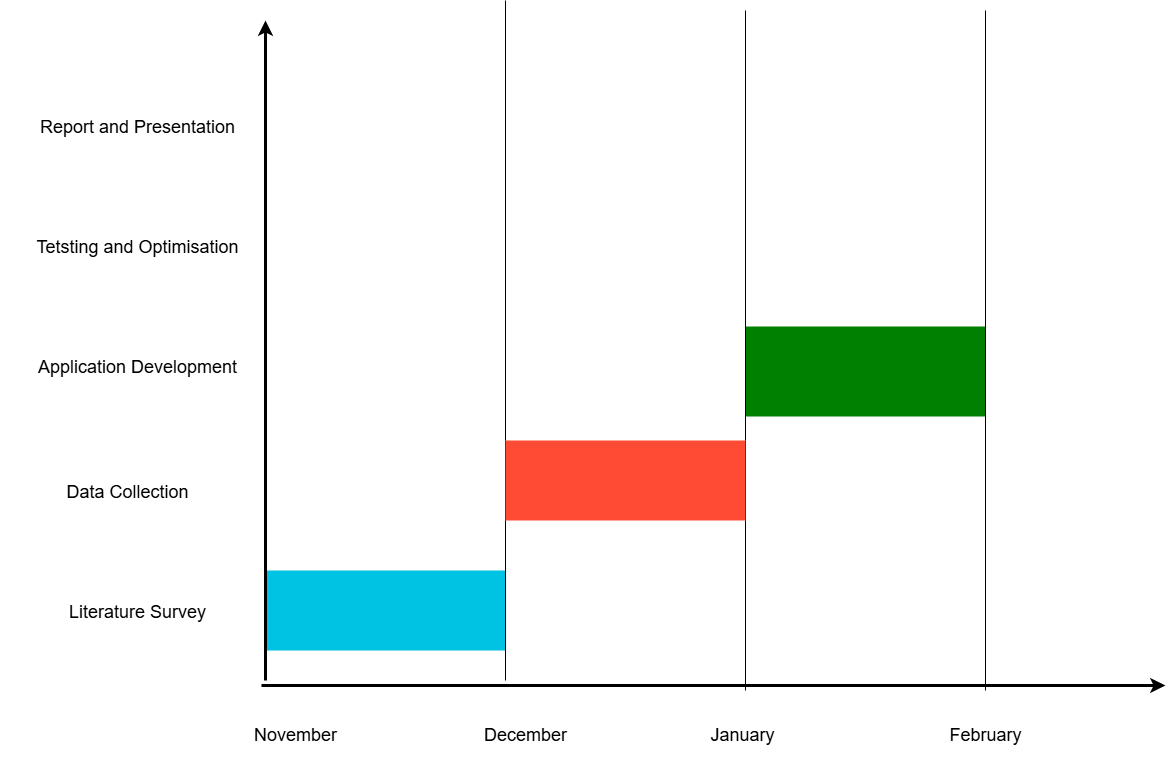

The diagram above was exported from draw.io. Its source (the exported page's mxGraphModel, read from the mxfile embedded in the PNG):
<mxGraphModel dx="-536" dy="-73" grid="1" gridSize="10" guides="1" tooltips="1" connect="1" arrows="1" fold="1" page="1" pageScale="1" pageWidth="1169" pageHeight="827" background="none" math="0" shadow="0">
  <root>
    <mxCell id="0" />
    <mxCell id="1" parent="0" />
    <mxCell id="723" value="" style="whiteSpace=wrap;fillColor=#00C2E2&#10;;gradientColor=none;gradientDirection=east;strokeColor=none;html=1;fontColor=#23445d;" parent="1" vertex="1">
      <mxGeometry x="3000" y="1440" width="240" height="80" as="geometry" />
    </mxCell>
    <mxCell id="727" value="" style="edgeStyle=none;html=1;fontColor=#000000;strokeWidth=3;strokeColor=#000000;" parent="1" edge="1">
      <mxGeometry width="100" height="100" relative="1" as="geometry">
        <mxPoint x="3000" y="1550" as="sourcePoint" />
        <mxPoint x="3000" y="890" as="targetPoint" />
      </mxGeometry>
    </mxCell>
    <mxCell id="729" value="" style="whiteSpace=wrap;fillColor=green;gradientColor=none;gradientDirection=east;strokeColor=none;html=1;fontColor=#23445d;" parent="1" vertex="1">
      <mxGeometry x="3480" y="1196" width="240" height="90" as="geometry" />
    </mxCell>
    <mxCell id="734" value="" style="edgeStyle=none;html=1;fontColor=#000000;strokeWidth=3;strokeColor=#000000;" parent="1" edge="1">
      <mxGeometry width="100" height="100" relative="1" as="geometry">
        <mxPoint x="2996" y="1555" as="sourcePoint" />
        <mxPoint x="3900" y="1555" as="targetPoint" />
      </mxGeometry>
    </mxCell>
    <mxCell id="746" value="Literature Survey" style="text;spacingTop=-5;align=center;verticalAlign=middle;fontStyle=0;html=1;fontSize=18;points=[]" parent="1" vertex="1">
      <mxGeometry x="2744.5" y="1456.5" width="255.5" height="55" as="geometry" />
    </mxCell>
    <mxCell id="33IBupRPmyPPl3jSLcPR-753" value="Report and Presentation" style="text;spacingTop=-5;align=center;verticalAlign=middle;fontStyle=0;html=1;fontSize=18;points=[]" parent="1" vertex="1">
      <mxGeometry x="2744.5" y="969" width="255.5" height="60" as="geometry" />
    </mxCell>
    <mxCell id="33IBupRPmyPPl3jSLcPR-754" value="Tetsting and Optimisation" style="text;spacingTop=-5;align=center;verticalAlign=middle;fontStyle=0;html=1;fontSize=18;points=[]" parent="1" vertex="1">
      <mxGeometry x="2744.5" y="1094" width="255.5" height="50" as="geometry" />
    </mxCell>
    <mxCell id="33IBupRPmyPPl3jSLcPR-755" value="Application Development" style="text;spacingTop=-5;align=center;verticalAlign=middle;fontStyle=0;html=1;fontSize=18;points=[]" parent="1" vertex="1">
      <mxGeometry x="2744.5" y="1216.5" width="255.5" height="45" as="geometry" />
    </mxCell>
    <mxCell id="33IBupRPmyPPl3jSLcPR-756" value="Data Collection" style="text;spacingTop=-5;align=center;verticalAlign=middle;fontStyle=0;html=1;fontSize=18;points=[]" parent="1" vertex="1">
      <mxGeometry x="2734.5" y="1336.5" width="255.5" height="55" as="geometry" />
    </mxCell>
    <mxCell id="k6nODpx1uArmeUdT19cF-752" value="" style="endArrow=none;html=1;rounded=0;" parent="1" edge="1">
      <mxGeometry width="50" height="50" relative="1" as="geometry">
        <mxPoint x="3240" y="1550" as="sourcePoint" />
        <mxPoint x="3240" y="870" as="targetPoint" />
      </mxGeometry>
    </mxCell>
    <mxCell id="k6nODpx1uArmeUdT19cF-754" value="" style="endArrow=none;html=1;rounded=0;" parent="1" edge="1">
      <mxGeometry width="50" height="50" relative="1" as="geometry">
        <mxPoint x="3480" y="1560" as="sourcePoint" />
        <mxPoint x="3480" y="880" as="targetPoint" />
      </mxGeometry>
    </mxCell>
    <mxCell id="k6nODpx1uArmeUdT19cF-755" value="" style="endArrow=none;html=1;rounded=0;" parent="1" edge="1">
      <mxGeometry width="50" height="50" relative="1" as="geometry">
        <mxPoint x="3720" y="1560" as="sourcePoint" />
        <mxPoint x="3720" y="880" as="targetPoint" />
      </mxGeometry>
    </mxCell>
    <mxCell id="k6nODpx1uArmeUdT19cF-765" value="January" style="text;spacingTop=-5;align=center;verticalAlign=middle;fontStyle=0;html=1;fontSize=18;points=[]" parent="1" vertex="1">
      <mxGeometry x="3447" y="1580" width="60" height="55" as="geometry" />
    </mxCell>
    <mxCell id="k6nODpx1uArmeUdT19cF-766" value="February" style="text;spacingTop=-5;align=center;verticalAlign=middle;fontStyle=0;html=1;fontSize=18;points=[]" parent="1" vertex="1">
      <mxGeometry x="3690" y="1580" width="60" height="55" as="geometry" />
    </mxCell>
    <mxCell id="k6nODpx1uArmeUdT19cF-767" value="December" style="text;spacingTop=-5;align=center;verticalAlign=middle;fontStyle=0;html=1;fontSize=18;points=[]" parent="1" vertex="1">
      <mxGeometry x="3230" y="1580" width="60" height="55" as="geometry" />
    </mxCell>
    <mxCell id="k6nODpx1uArmeUdT19cF-768" value="November" style="text;spacingTop=-5;align=center;verticalAlign=middle;fontStyle=0;html=1;fontSize=18;points=[]" parent="1" vertex="1">
      <mxGeometry x="3000" y="1580" width="60" height="55" as="geometry" />
    </mxCell>
    <mxCell id="728" value="" style="whiteSpace=wrap;fillColor=#FF4B33&#10;;gradientColor=none;gradientDirection=east;strokeColor=none;html=1;fontColor=#23445d;" parent="1" vertex="1">
      <mxGeometry x="3240" y="1310" width="240" height="80" as="geometry" />
    </mxCell>
  </root>
</mxGraphModel>